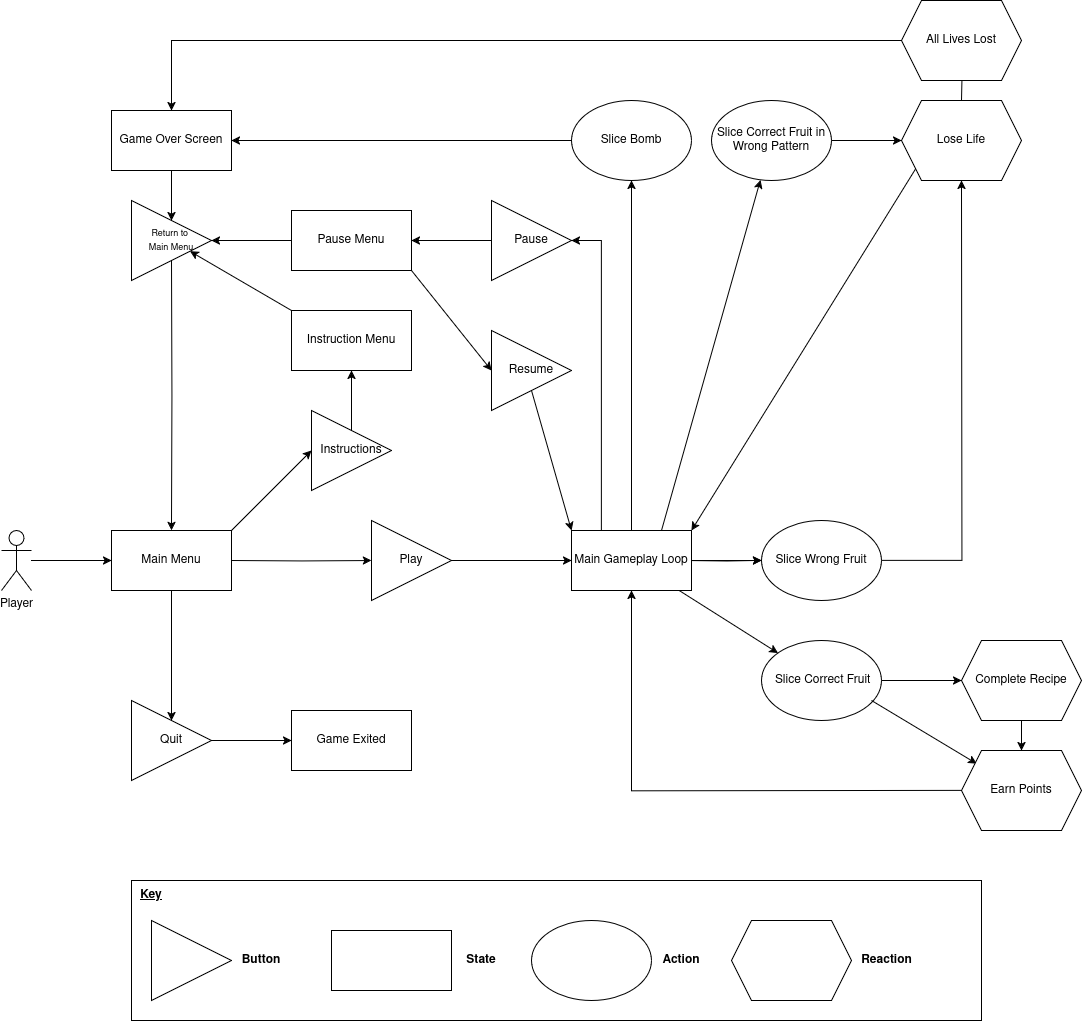

The diagram above was exported from draw.io. Its source (the exported page's mxGraphModel, read from the mxfile embedded in the PNG):
<mxGraphModel dx="3056" dy="2274" grid="1" gridSize="10" guides="1" tooltips="1" connect="1" arrows="1" fold="1" page="1" pageScale="1" pageWidth="850" pageHeight="1100" math="0" shadow="0">
  <root>
    <mxCell id="0" />
    <mxCell id="1" parent="0" />
    <mxCell id="PPjaSH1By-qx3GdCEdja-75" value="" style="rounded=0;whiteSpace=wrap;html=1;direction=south;fillColor=none;" vertex="1" parent="1">
      <mxGeometry y="840" width="850" height="140" as="geometry" />
    </mxCell>
    <mxCell id="zq18OyaWik1FAQDrpYU4-3" style="edgeStyle=orthogonalEdgeStyle;rounded=0;orthogonalLoop=1;jettySize=auto;html=1;" parent="1" source="zq18OyaWik1FAQDrpYU4-1" edge="1">
      <mxGeometry relative="1" as="geometry">
        <mxPoint x="-20" y="520" as="targetPoint" />
      </mxGeometry>
    </mxCell>
    <mxCell id="zq18OyaWik1FAQDrpYU4-1" value="Player" style="shape=umlActor;verticalLabelPosition=bottom;verticalAlign=top;html=1;outlineConnect=0;" parent="1" vertex="1">
      <mxGeometry x="-130" y="490" width="30" height="60" as="geometry" />
    </mxCell>
    <mxCell id="PPjaSH1By-qx3GdCEdja-42" style="edgeStyle=orthogonalEdgeStyle;rounded=0;orthogonalLoop=1;jettySize=auto;html=1;exitX=1;exitY=0.5;exitDx=0;exitDy=0;entryX=0;entryY=0.5;entryDx=0;entryDy=0;" edge="1" parent="1" target="PPjaSH1By-qx3GdCEdja-62">
      <mxGeometry relative="1" as="geometry">
        <mxPoint x="100" y="520" as="sourcePoint" />
        <mxPoint x="140" y="520" as="targetPoint" />
      </mxGeometry>
    </mxCell>
    <mxCell id="PPjaSH1By-qx3GdCEdja-3" style="edgeStyle=orthogonalEdgeStyle;rounded=0;orthogonalLoop=1;jettySize=auto;html=1;exitX=1;exitY=0.5;exitDx=0;exitDy=0;" edge="1" parent="1">
      <mxGeometry relative="1" as="geometry">
        <mxPoint x="630" y="519.8333333333334" as="targetPoint" />
        <mxPoint x="560" y="520" as="sourcePoint" />
      </mxGeometry>
    </mxCell>
    <mxCell id="PPjaSH1By-qx3GdCEdja-38" style="edgeStyle=orthogonalEdgeStyle;rounded=0;orthogonalLoop=1;jettySize=auto;html=1;exitX=0.5;exitY=0;exitDx=0;exitDy=0;entryX=0.5;entryY=1;entryDx=0;entryDy=0;" edge="1" parent="1" source="PPjaSH1By-qx3GdCEdja-53" target="PPjaSH1By-qx3GdCEdja-8">
      <mxGeometry relative="1" as="geometry">
        <mxPoint x="500" y="250" as="sourcePoint" />
      </mxGeometry>
    </mxCell>
    <mxCell id="PPjaSH1By-qx3GdCEdja-31" style="edgeStyle=orthogonalEdgeStyle;rounded=0;orthogonalLoop=1;jettySize=auto;html=1;exitX=1;exitY=0.5;exitDx=0;exitDy=0;entryX=0;entryY=0.5;entryDx=0;entryDy=0;" edge="1" parent="1" source="PPjaSH1By-qx3GdCEdja-4">
      <mxGeometry relative="1" as="geometry">
        <mxPoint x="829.9999999999827" y="640" as="targetPoint" />
      </mxGeometry>
    </mxCell>
    <mxCell id="PPjaSH1By-qx3GdCEdja-4" value="&amp;nbsp;Slice Correct Fruit" style="ellipse;whiteSpace=wrap;html=1;" vertex="1" parent="1">
      <mxGeometry x="630" y="600" width="120" height="80" as="geometry" />
    </mxCell>
    <mxCell id="PPjaSH1By-qx3GdCEdja-21" style="edgeStyle=orthogonalEdgeStyle;rounded=0;orthogonalLoop=1;jettySize=auto;html=1;exitX=1;exitY=0.5;exitDx=0;exitDy=0;entryX=0.5;entryY=1;entryDx=0;entryDy=0;" edge="1" parent="1" source="PPjaSH1By-qx3GdCEdja-5">
      <mxGeometry relative="1" as="geometry">
        <mxPoint x="830" y="140" as="targetPoint" />
      </mxGeometry>
    </mxCell>
    <mxCell id="PPjaSH1By-qx3GdCEdja-5" value="Slice Wrong Fruit" style="ellipse;whiteSpace=wrap;html=1;" vertex="1" parent="1">
      <mxGeometry x="630" y="480" width="120" height="80" as="geometry" />
    </mxCell>
    <mxCell id="PPjaSH1By-qx3GdCEdja-22" value="" style="edgeStyle=orthogonalEdgeStyle;rounded=0;orthogonalLoop=1;jettySize=auto;html=1;" edge="1" parent="1" source="PPjaSH1By-qx3GdCEdja-7">
      <mxGeometry relative="1" as="geometry">
        <mxPoint x="770" y="100" as="targetPoint" />
      </mxGeometry>
    </mxCell>
    <mxCell id="PPjaSH1By-qx3GdCEdja-7" value="Slice Correct Fruit in Wrong Pattern" style="ellipse;whiteSpace=wrap;html=1;" vertex="1" parent="1">
      <mxGeometry x="580" y="60" width="120" height="80" as="geometry" />
    </mxCell>
    <mxCell id="PPjaSH1By-qx3GdCEdja-24" style="edgeStyle=orthogonalEdgeStyle;rounded=0;orthogonalLoop=1;jettySize=auto;html=1;exitX=0;exitY=0.5;exitDx=0;exitDy=0;entryX=1;entryY=0.5;entryDx=0;entryDy=0;" edge="1" parent="1" source="PPjaSH1By-qx3GdCEdja-8">
      <mxGeometry relative="1" as="geometry">
        <mxPoint x="100" y="100" as="targetPoint" />
      </mxGeometry>
    </mxCell>
    <mxCell id="PPjaSH1By-qx3GdCEdja-8" value="Slice Bomb" style="ellipse;whiteSpace=wrap;html=1;" vertex="1" parent="1">
      <mxGeometry x="440" y="60" width="120" height="80" as="geometry" />
    </mxCell>
    <mxCell id="PPjaSH1By-qx3GdCEdja-36" style="edgeStyle=orthogonalEdgeStyle;rounded=0;orthogonalLoop=1;jettySize=auto;html=1;exitX=0.5;exitY=0;exitDx=0;exitDy=0;" edge="1" parent="1">
      <mxGeometry relative="1" as="geometry">
        <mxPoint x="830" y="20" as="targetPoint" />
        <mxPoint x="830" y="60" as="sourcePoint" />
      </mxGeometry>
    </mxCell>
    <mxCell id="PPjaSH1By-qx3GdCEdja-26" style="edgeStyle=orthogonalEdgeStyle;rounded=0;orthogonalLoop=1;jettySize=auto;html=1;exitX=0.5;exitY=1;exitDx=0;exitDy=0;entryX=0.5;entryY=0;entryDx=0;entryDy=0;" edge="1" parent="1">
      <mxGeometry relative="1" as="geometry">
        <mxPoint x="890" y="680.0000000000005" as="sourcePoint" />
        <mxPoint x="890" y="709.9999999999995" as="targetPoint" />
      </mxGeometry>
    </mxCell>
    <mxCell id="PPjaSH1By-qx3GdCEdja-27" style="edgeStyle=orthogonalEdgeStyle;rounded=0;orthogonalLoop=1;jettySize=auto;html=1;exitX=0;exitY=0.5;exitDx=0;exitDy=0;entryX=0.5;entryY=1;entryDx=0;entryDy=0;" edge="1" parent="1" target="PPjaSH1By-qx3GdCEdja-53">
      <mxGeometry relative="1" as="geometry">
        <mxPoint x="500" y="560" as="targetPoint" />
        <mxPoint x="829.9999999999827" y="749.9999999999995" as="sourcePoint" />
      </mxGeometry>
    </mxCell>
    <mxCell id="PPjaSH1By-qx3GdCEdja-15" value="" style="endArrow=classic;html=1;rounded=0;" edge="1" parent="1" target="PPjaSH1By-qx3GdCEdja-4">
      <mxGeometry width="50" height="50" relative="1" as="geometry">
        <mxPoint x="543.6403044683557" y="547.451159262353" as="sourcePoint" />
        <mxPoint x="610" y="590" as="targetPoint" />
      </mxGeometry>
    </mxCell>
    <mxCell id="PPjaSH1By-qx3GdCEdja-16" value="" style="endArrow=classic;html=1;rounded=0;exitX=0.75;exitY=0;exitDx=0;exitDy=0;" edge="1" parent="1" source="PPjaSH1By-qx3GdCEdja-53" target="PPjaSH1By-qx3GdCEdja-7">
      <mxGeometry width="50" height="50" relative="1" as="geometry">
        <mxPoint x="510" y="250" as="sourcePoint" />
        <mxPoint x="560" y="200" as="targetPoint" />
      </mxGeometry>
    </mxCell>
    <mxCell id="PPjaSH1By-qx3GdCEdja-30" value="" style="endArrow=classic;html=1;rounded=0;" edge="1" parent="1">
      <mxGeometry width="50" height="50" relative="1" as="geometry">
        <mxPoint x="740" y="660" as="sourcePoint" />
        <mxPoint x="845.34994436944" y="723.2802816699013" as="targetPoint" />
      </mxGeometry>
    </mxCell>
    <mxCell id="PPjaSH1By-qx3GdCEdja-35" value="" style="endArrow=classic;html=1;rounded=0;entryX=1;entryY=0;entryDx=0;entryDy=0;" edge="1" parent="1" target="PPjaSH1By-qx3GdCEdja-53">
      <mxGeometry width="50" height="50" relative="1" as="geometry">
        <mxPoint x="785.1986427129109" y="126.60691961154635" as="sourcePoint" />
        <mxPoint x="545.4349111710662" y="263.87492607663717" as="targetPoint" />
      </mxGeometry>
    </mxCell>
    <mxCell id="PPjaSH1By-qx3GdCEdja-39" style="edgeStyle=orthogonalEdgeStyle;rounded=0;orthogonalLoop=1;jettySize=auto;html=1;exitX=0;exitY=0.5;exitDx=0;exitDy=0;entryX=0.5;entryY=0;entryDx=0;entryDy=0;" edge="1" parent="1" source="PPjaSH1By-qx3GdCEdja-63" target="PPjaSH1By-qx3GdCEdja-64">
      <mxGeometry relative="1" as="geometry">
        <mxPoint x="40" y="60" as="targetPoint" />
        <mxPoint x="620" y="-20" as="sourcePoint" />
      </mxGeometry>
    </mxCell>
    <mxCell id="PPjaSH1By-qx3GdCEdja-41" style="edgeStyle=orthogonalEdgeStyle;rounded=0;orthogonalLoop=1;jettySize=auto;html=1;exitX=1;exitY=0.5;exitDx=0;exitDy=0;entryX=0;entryY=0.5;entryDx=0;entryDy=0;" edge="1" parent="1" source="PPjaSH1By-qx3GdCEdja-62">
      <mxGeometry relative="1" as="geometry">
        <mxPoint x="410" y="520" as="sourcePoint" />
        <mxPoint x="440" y="520" as="targetPoint" />
      </mxGeometry>
    </mxCell>
    <mxCell id="PPjaSH1By-qx3GdCEdja-45" value="&lt;b&gt;Button&lt;/b&gt;" style="text;html=1;align=center;verticalAlign=middle;whiteSpace=wrap;rounded=0;" vertex="1" parent="1">
      <mxGeometry x="100" y="905" width="60" height="30" as="geometry" />
    </mxCell>
    <mxCell id="PPjaSH1By-qx3GdCEdja-70" style="edgeStyle=orthogonalEdgeStyle;rounded=0;orthogonalLoop=1;jettySize=auto;html=1;exitX=0.5;exitY=1;exitDx=0;exitDy=0;" edge="1" parent="1" source="PPjaSH1By-qx3GdCEdja-46" target="PPjaSH1By-qx3GdCEdja-58">
      <mxGeometry relative="1" as="geometry" />
    </mxCell>
    <mxCell id="PPjaSH1By-qx3GdCEdja-46" value="Main Menu" style="rounded=0;whiteSpace=wrap;html=1;" vertex="1" parent="1">
      <mxGeometry x="-20" y="490" width="120" height="60" as="geometry" />
    </mxCell>
    <mxCell id="PPjaSH1By-qx3GdCEdja-47" value="&lt;b&gt;State&lt;/b&gt;" style="text;html=1;align=center;verticalAlign=middle;whiteSpace=wrap;rounded=0;" vertex="1" parent="1">
      <mxGeometry x="320" y="905" width="60" height="30" as="geometry" />
    </mxCell>
    <mxCell id="PPjaSH1By-qx3GdCEdja-48" value="" style="ellipse;whiteSpace=wrap;html=1;" vertex="1" parent="1">
      <mxGeometry x="400" y="880" width="120" height="80" as="geometry" />
    </mxCell>
    <mxCell id="PPjaSH1By-qx3GdCEdja-49" value="&lt;b&gt;Action&lt;/b&gt;" style="text;html=1;align=center;verticalAlign=middle;whiteSpace=wrap;rounded=0;" vertex="1" parent="1">
      <mxGeometry x="520" y="905" width="60" height="30" as="geometry" />
    </mxCell>
    <mxCell id="PPjaSH1By-qx3GdCEdja-50" value="" style="shape=hexagon;perimeter=hexagonPerimeter2;whiteSpace=wrap;html=1;fixedSize=1;" vertex="1" parent="1">
      <mxGeometry x="600" y="880" width="120" height="80" as="geometry" />
    </mxCell>
    <mxCell id="PPjaSH1By-qx3GdCEdja-51" value="&lt;b&gt;Reaction&lt;/b&gt;" style="text;html=1;align=center;verticalAlign=middle;resizable=0;points=[];autosize=1;strokeColor=none;fillColor=none;" vertex="1" parent="1">
      <mxGeometry x="720" y="905" width="70" height="30" as="geometry" />
    </mxCell>
    <mxCell id="PPjaSH1By-qx3GdCEdja-52" value="" style="rounded=0;whiteSpace=wrap;html=1;" vertex="1" parent="1">
      <mxGeometry x="200" y="890" width="120" height="60" as="geometry" />
    </mxCell>
    <mxCell id="PPjaSH1By-qx3GdCEdja-54" value="" style="edgeStyle=orthogonalEdgeStyle;rounded=0;orthogonalLoop=1;jettySize=auto;html=1;" edge="1" parent="1" source="PPjaSH1By-qx3GdCEdja-53" target="PPjaSH1By-qx3GdCEdja-5">
      <mxGeometry relative="1" as="geometry" />
    </mxCell>
    <mxCell id="PPjaSH1By-qx3GdCEdja-88" style="edgeStyle=orthogonalEdgeStyle;rounded=0;orthogonalLoop=1;jettySize=auto;html=1;exitX=0.25;exitY=0;exitDx=0;exitDy=0;entryX=1;entryY=0.5;entryDx=0;entryDy=0;" edge="1" parent="1" source="PPjaSH1By-qx3GdCEdja-53" target="PPjaSH1By-qx3GdCEdja-61">
      <mxGeometry relative="1" as="geometry" />
    </mxCell>
    <mxCell id="PPjaSH1By-qx3GdCEdja-53" value="Main Gameplay Loop" style="rounded=0;whiteSpace=wrap;html=1;" vertex="1" parent="1">
      <mxGeometry x="440" y="490" width="120" height="60" as="geometry" />
    </mxCell>
    <mxCell id="PPjaSH1By-qx3GdCEdja-55" value="Earn Points" style="shape=hexagon;perimeter=hexagonPerimeter2;whiteSpace=wrap;html=1;fixedSize=1;" vertex="1" parent="1">
      <mxGeometry x="830" y="710" width="120" height="80" as="geometry" />
    </mxCell>
    <mxCell id="PPjaSH1By-qx3GdCEdja-56" value="Complete Recipe" style="shape=hexagon;perimeter=hexagonPerimeter2;whiteSpace=wrap;html=1;fixedSize=1;" vertex="1" parent="1">
      <mxGeometry x="830" y="600" width="120" height="80" as="geometry" />
    </mxCell>
    <mxCell id="PPjaSH1By-qx3GdCEdja-57" value="Lose Life" style="shape=hexagon;perimeter=hexagonPerimeter2;whiteSpace=wrap;html=1;fixedSize=1;" vertex="1" parent="1">
      <mxGeometry x="770" y="60" width="120" height="80" as="geometry" />
    </mxCell>
    <mxCell id="PPjaSH1By-qx3GdCEdja-102" style="edgeStyle=orthogonalEdgeStyle;rounded=0;orthogonalLoop=1;jettySize=auto;html=1;exitX=1;exitY=0.5;exitDx=0;exitDy=0;entryX=0;entryY=0.5;entryDx=0;entryDy=0;" edge="1" parent="1" source="PPjaSH1By-qx3GdCEdja-58" target="PPjaSH1By-qx3GdCEdja-71">
      <mxGeometry relative="1" as="geometry" />
    </mxCell>
    <mxCell id="PPjaSH1By-qx3GdCEdja-58" value="Quit" style="triangle;whiteSpace=wrap;html=1;" vertex="1" parent="1">
      <mxGeometry y="660" width="80" height="80" as="geometry" />
    </mxCell>
    <mxCell id="PPjaSH1By-qx3GdCEdja-89" style="edgeStyle=orthogonalEdgeStyle;rounded=0;orthogonalLoop=1;jettySize=auto;html=1;exitX=0;exitY=0.5;exitDx=0;exitDy=0;entryX=1;entryY=0.5;entryDx=0;entryDy=0;" edge="1" parent="1" source="PPjaSH1By-qx3GdCEdja-61" target="PPjaSH1By-qx3GdCEdja-79">
      <mxGeometry relative="1" as="geometry" />
    </mxCell>
    <mxCell id="PPjaSH1By-qx3GdCEdja-61" value="Pause" style="triangle;whiteSpace=wrap;html=1;" vertex="1" parent="1">
      <mxGeometry x="360" y="160" width="80" height="80" as="geometry" />
    </mxCell>
    <mxCell id="PPjaSH1By-qx3GdCEdja-62" value="Play" style="triangle;whiteSpace=wrap;html=1;" vertex="1" parent="1">
      <mxGeometry x="240" y="480" width="80" height="80" as="geometry" />
    </mxCell>
    <mxCell id="PPjaSH1By-qx3GdCEdja-63" value="All Lives Lost" style="shape=hexagon;perimeter=hexagonPerimeter2;whiteSpace=wrap;html=1;fixedSize=1;" vertex="1" parent="1">
      <mxGeometry x="770" y="-40" width="120" height="80" as="geometry" />
    </mxCell>
    <mxCell id="PPjaSH1By-qx3GdCEdja-68" style="edgeStyle=orthogonalEdgeStyle;rounded=0;orthogonalLoop=1;jettySize=auto;html=1;exitX=0.5;exitY=1;exitDx=0;exitDy=0;" edge="1" parent="1" source="PPjaSH1By-qx3GdCEdja-64">
      <mxGeometry relative="1" as="geometry">
        <mxPoint x="40" y="180" as="targetPoint" />
      </mxGeometry>
    </mxCell>
    <mxCell id="PPjaSH1By-qx3GdCEdja-64" value="Game Over Screen" style="rounded=0;whiteSpace=wrap;html=1;" vertex="1" parent="1">
      <mxGeometry x="-20" y="70" width="120" height="60" as="geometry" />
    </mxCell>
    <mxCell id="PPjaSH1By-qx3GdCEdja-69" style="edgeStyle=orthogonalEdgeStyle;rounded=0;orthogonalLoop=1;jettySize=auto;html=1;exitX=0.5;exitY=1;exitDx=0;exitDy=0;entryX=0.5;entryY=0;entryDx=0;entryDy=0;" edge="1" parent="1" target="PPjaSH1By-qx3GdCEdja-46">
      <mxGeometry relative="1" as="geometry">
        <mxPoint x="40" y="220" as="sourcePoint" />
      </mxGeometry>
    </mxCell>
    <mxCell id="PPjaSH1By-qx3GdCEdja-71" value="Game Exited" style="rounded=0;whiteSpace=wrap;html=1;" vertex="1" parent="1">
      <mxGeometry x="160" y="670" width="120" height="60" as="geometry" />
    </mxCell>
    <mxCell id="PPjaSH1By-qx3GdCEdja-73" value="" style="triangle;whiteSpace=wrap;html=1;" vertex="1" parent="1">
      <mxGeometry x="20" y="880" width="80" height="80" as="geometry" />
    </mxCell>
    <mxCell id="PPjaSH1By-qx3GdCEdja-76" value="&lt;b&gt;&lt;u&gt;Key&lt;/u&gt;&lt;/b&gt;" style="text;html=1;align=center;verticalAlign=middle;whiteSpace=wrap;rounded=0;" vertex="1" parent="1">
      <mxGeometry x="-10" y="840" width="60" height="30" as="geometry" />
    </mxCell>
    <mxCell id="PPjaSH1By-qx3GdCEdja-77" value="Resume" style="triangle;whiteSpace=wrap;html=1;" vertex="1" parent="1">
      <mxGeometry x="360" y="290" width="80" height="80" as="geometry" />
    </mxCell>
    <mxCell id="PPjaSH1By-qx3GdCEdja-78" value="&lt;div&gt;&lt;font style=&quot;font-size: 9px;&quot;&gt;Return to&amp;nbsp;&lt;/font&gt;&lt;/div&gt;&lt;div&gt;&lt;font style=&quot;font-size: 9px;&quot;&gt;Main Menu&lt;/font&gt;&lt;/div&gt;" style="triangle;whiteSpace=wrap;html=1;align=center;" vertex="1" parent="1">
      <mxGeometry y="160" width="80" height="80" as="geometry" />
    </mxCell>
    <mxCell id="PPjaSH1By-qx3GdCEdja-87" style="edgeStyle=orthogonalEdgeStyle;rounded=0;orthogonalLoop=1;jettySize=auto;html=1;exitX=0;exitY=0.5;exitDx=0;exitDy=0;entryX=1;entryY=0.5;entryDx=0;entryDy=0;" edge="1" parent="1" source="PPjaSH1By-qx3GdCEdja-79" target="PPjaSH1By-qx3GdCEdja-78">
      <mxGeometry relative="1" as="geometry" />
    </mxCell>
    <mxCell id="PPjaSH1By-qx3GdCEdja-79" value="Pause Menu" style="rounded=0;whiteSpace=wrap;html=1;" vertex="1" parent="1">
      <mxGeometry x="160" y="170" width="120" height="60" as="geometry" />
    </mxCell>
    <mxCell id="PPjaSH1By-qx3GdCEdja-99" style="edgeStyle=orthogonalEdgeStyle;rounded=0;orthogonalLoop=1;jettySize=auto;html=1;exitX=0.5;exitY=0;exitDx=0;exitDy=0;entryX=0.5;entryY=1;entryDx=0;entryDy=0;" edge="1" parent="1" source="PPjaSH1By-qx3GdCEdja-94" target="PPjaSH1By-qx3GdCEdja-95">
      <mxGeometry relative="1" as="geometry" />
    </mxCell>
    <mxCell id="PPjaSH1By-qx3GdCEdja-94" value="Instructions" style="triangle;whiteSpace=wrap;html=1;" vertex="1" parent="1">
      <mxGeometry x="180" y="370" width="80" height="80" as="geometry" />
    </mxCell>
    <mxCell id="PPjaSH1By-qx3GdCEdja-95" value="Instruction Menu" style="rounded=0;whiteSpace=wrap;html=1;" vertex="1" parent="1">
      <mxGeometry x="160" y="270" width="120" height="60" as="geometry" />
    </mxCell>
    <mxCell id="PPjaSH1By-qx3GdCEdja-97" value="" style="endArrow=classic;html=1;rounded=0;exitX=0;exitY=0;exitDx=0;exitDy=0;" edge="1" parent="1" source="PPjaSH1By-qx3GdCEdja-95" target="PPjaSH1By-qx3GdCEdja-78">
      <mxGeometry width="50" height="50" relative="1" as="geometry">
        <mxPoint x="110" y="290" as="sourcePoint" />
        <mxPoint x="160" y="240" as="targetPoint" />
      </mxGeometry>
    </mxCell>
    <mxCell id="PPjaSH1By-qx3GdCEdja-101" value="" style="endArrow=classic;html=1;rounded=0;entryX=0;entryY=0.5;entryDx=0;entryDy=0;" edge="1" parent="1" target="PPjaSH1By-qx3GdCEdja-94">
      <mxGeometry width="50" height="50" relative="1" as="geometry">
        <mxPoint x="100" y="490" as="sourcePoint" />
        <mxPoint x="150" y="440" as="targetPoint" />
      </mxGeometry>
    </mxCell>
    <mxCell id="PPjaSH1By-qx3GdCEdja-104" value="" style="endArrow=classic;html=1;rounded=0;entryX=0;entryY=0.5;entryDx=0;entryDy=0;" edge="1" parent="1" target="PPjaSH1By-qx3GdCEdja-77">
      <mxGeometry width="50" height="50" relative="1" as="geometry">
        <mxPoint x="280" y="230" as="sourcePoint" />
        <mxPoint x="340" y="260" as="targetPoint" />
      </mxGeometry>
    </mxCell>
    <mxCell id="PPjaSH1By-qx3GdCEdja-106" value="" style="endArrow=classic;html=1;rounded=0;entryX=0;entryY=0;entryDx=0;entryDy=0;" edge="1" parent="1" target="PPjaSH1By-qx3GdCEdja-53">
      <mxGeometry width="50" height="50" relative="1" as="geometry">
        <mxPoint x="400" y="350" as="sourcePoint" />
        <mxPoint x="435" y="380" as="targetPoint" />
      </mxGeometry>
    </mxCell>
  </root>
</mxGraphModel>